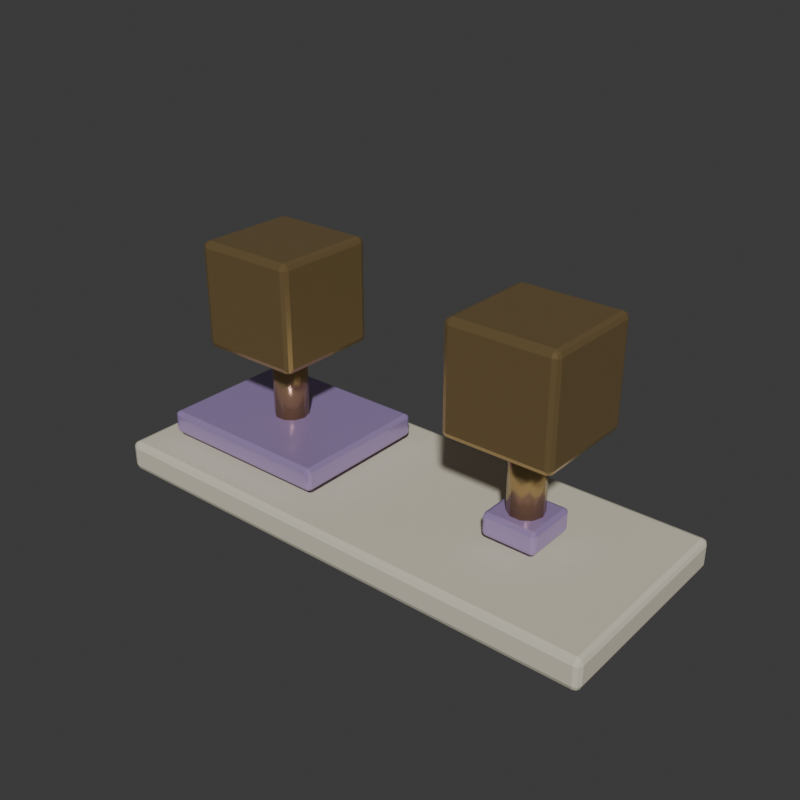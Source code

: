 # Source: pressure.blend  (saved by Blender 5.2.45; exported with 4.5.12 LTS)
import bpy
from mathutils import Matrix  # noqa: F401  (used for matrix-valued properties, if any)

bpy.ops.wm.read_factory_settings(use_empty=True)
scene = bpy.context.scene
scene.name = 'Scene'

# ---- collections
col_collection = bpy.data.collections.new('Collection'); scene.collection.children.link(col_collection)

# ---- materials (node trees are filled in below, after node groups)
mat_warm_limestone = bpy.data.materials.new('Warm limestone')
mat_warm_limestone.diffuse_color = (0.64, 0.6, 0.48, 1.0)
mat_amethyst = bpy.data.materials.new('Amethyst')
mat_amethyst.diffuse_color = (0.44, 0.32, 0.62, 1.0)
mat_aged_champagne_brass = bpy.data.materials.new('Aged champagne brass')
mat_aged_champagne_brass.diffuse_color = (0.52, 0.36, 0.16, 1.0)

# ---- material node trees
mat_warm_limestone.use_nodes = True; mat_warm_limestone.node_tree.nodes.clear()
_N = mat_warm_limestone.node_tree.nodes; _L = mat_warm_limestone.node_tree.links
n0 = _N.new('ShaderNodeBsdfPrincipled'); n0.name = 'Principled BSDF'; n0.location = (-200, 100)
n0.inputs[0].default_value = (0.64, 0.6, 0.48, 1.0)
n0.inputs[2].default_value = 0.85
n0.inputs[10].default_value = 0.005
n1 = _N.new('ShaderNodeOutputMaterial'); n1.name = 'Material Output'; n1.location = (200, 100)
_L.new(n0.outputs[0], n1.inputs[0])
n1.is_active_output = True
mat_amethyst.use_nodes = True; mat_amethyst.node_tree.nodes.clear()
_N = mat_amethyst.node_tree.nodes; _L = mat_amethyst.node_tree.links
n0 = _N.new('ShaderNodeBsdfPrincipled'); n0.name = 'Principled BSDF'; n0.location = (-200, 100)
n0.inputs[0].default_value = (0.44, 0.32, 0.62, 1.0)
n0.inputs[1].default_value = 0.35
n0.inputs[2].default_value = 0.18
n0.inputs[10].default_value = 0.005
n1 = _N.new('ShaderNodeOutputMaterial'); n1.name = 'Material Output'; n1.location = (200, 100)
_L.new(n0.outputs[0], n1.inputs[0])
n1.is_active_output = True
mat_aged_champagne_brass.use_nodes = True; mat_aged_champagne_brass.node_tree.nodes.clear()
_N = mat_aged_champagne_brass.node_tree.nodes; _L = mat_aged_champagne_brass.node_tree.links
n0 = _N.new('ShaderNodeBsdfPrincipled'); n0.name = 'Principled BSDF'; n0.location = (-200, 100)
n0.inputs[0].default_value = (0.52, 0.36, 0.16, 1.0)
n0.inputs[1].default_value = 0.78
n0.inputs[2].default_value = 0.24
n0.inputs[10].default_value = 0.005
n1 = _N.new('ShaderNodeOutputMaterial'); n1.name = 'Material Output'; n1.location = (200, 100)
_L.new(n0.outputs[0], n1.inputs[0])
n1.is_active_output = True

# ---- world
world_world = bpy.data.worlds.new('World'); scene.world = world_world
world_world.use_nodes = True; world_world.node_tree.nodes.clear()
_N = world_world.node_tree.nodes; _L = world_world.node_tree.links
n0 = _N.new('ShaderNodeOutputWorld'); n0.name = 'World Output'; n0.location = (200, 100)
n1 = _N.new('ShaderNodeBackground'); n1.name = 'Background'; n1.location = (-200, 100)
n1.inputs[0].default_value = (0.05088, 0.05088, 0.05088, 1.0)
_L.new(n1.outputs[0], n0.inputs[0])
n0.is_active_output = True
world_world.color = (0.65, 0.65, 0.6)
world_world.sun_shadow_jitter_overblur = 0.0

# ---- meshes
me_pressure_surface = bpy.data.meshes.new('pressure_surface')
me_pressure_surface.from_pydata([(-1.35, -0.55, -0.08), (1.35, -0.55, -0.08), (1.35, 0.55, -0.08), (-1.35, 0.55, -0.08), (-1.35, -0.55, 0.08), (1.35, -0.55, 0.08), (1.35, 0.55, 0.08), (-1.35, 0.55, 0.08)], [], [(0, 3, 2, 1), (0, 1, 5, 4), (1, 2, 6, 5), (2, 3, 7, 6), (3, 0, 4, 7), (4, 5, 6, 7)])
me_pressure_surface.materials.append(mat_warm_limestone)
me_pressure_surface.update()
me_pressure_wide_contact = bpy.data.meshes.new('pressure_wide_contact')
me_pressure_wide_contact.from_pydata([(-0.475, -0.375, -0.06), (0.475, -0.375, -0.06), (0.475, 0.375, -0.06), (-0.475, 0.375, -0.06), (-0.475, -0.375, 0.06), (0.475, -0.375, 0.06), (0.475, 0.375, 0.06), (-0.475, 0.375, 0.06)], [], [(0, 3, 2, 1), (0, 1, 5, 4), (1, 2, 6, 5), (2, 3, 7, 6), (3, 0, 4, 7), (4, 5, 6, 7)])
me_pressure_wide_contact.materials.append(mat_amethyst)
me_pressure_wide_contact.update()
me_pressure_narrow_contact = bpy.data.meshes.new('pressure_narrow_contact')
me_pressure_narrow_contact.from_pydata([(-0.14, -0.14, -0.06), (0.14, -0.14, -0.06), (0.14, 0.14, -0.06), (-0.14, 0.14, -0.06), (-0.14, -0.14, 0.06), (0.14, -0.14, 0.06), (0.14, 0.14, 0.06), (-0.14, 0.14, 0.06)], [], [(0, 3, 2, 1), (0, 1, 5, 4), (1, 2, 6, 5), (2, 3, 7, 6), (3, 0, 4, 7), (4, 5, 6, 7)])
me_pressure_narrow_contact.materials.append(mat_amethyst)
me_pressure_narrow_contact.update()
me_pressure_support = bpy.data.meshes.new('pressure_support')
me_pressure_support.from_pydata([(-0.81, 0.0, -0.56), (-0.7928, -0.0529, -0.56), (-0.7478, -0.0856, -0.56), (-0.6922, -0.0856, -0.56), (-0.6472, -0.0529, -0.56), (-0.63, -1.102e-17, -0.56), (-0.6472, 0.0529, -0.56), (-0.6922, 0.0856, -0.56), (-0.7478, 0.0856, -0.56), (-0.7928, 0.0529, -0.56), (-0.81, 0.0, -0.17), (-0.7928, -0.0529, -0.17), (-0.7478, -0.0856, -0.17), (-0.6922, -0.0856, -0.17), (-0.6472, -0.0529, -0.17), (-0.63, -1.102e-17, -0.17), (-0.6472, 0.0529, -0.17), (-0.6922, 0.0856, -0.17), (-0.7478, 0.0856, -0.17), (-0.7928, 0.0529, -0.17)], [], [(0, 1, 11, 10), (1, 2, 12, 11), (2, 3, 13, 12), (3, 4, 14, 13), (4, 5, 15, 14), (5, 6, 16, 15), (6, 7, 17, 16), (7, 8, 18, 17), (8, 9, 19, 18), (9, 0, 10, 19), (9, 8, 7, 6, 5, 4, 3, 2, 1, 0), (10, 11, 12, 13, 14, 15, 16, 17, 18, 19)])
me_pressure_support.polygons.foreach_set('use_smooth', [True] * 12)
me_pressure_support.materials.append(mat_aged_champagne_brass)
me_pressure_support.update()
me_pressure_equal_weight = bpy.data.meshes.new('pressure_equal_weight')
me_pressure_equal_weight.from_pydata([(-0.275, -0.275, -0.275), (0.275, -0.275, -0.275), (0.275, 0.275, -0.275), (-0.275, 0.275, -0.275), (-0.275, -0.275, 0.275), (0.275, -0.275, 0.275), (0.275, 0.275, 0.275), (-0.275, 0.275, 0.275)], [], [(0, 3, 2, 1), (0, 1, 5, 4), (1, 2, 6, 5), (2, 3, 7, 6), (3, 0, 4, 7), (4, 5, 6, 7)])
me_pressure_equal_weight.materials.append(mat_aged_champagne_brass)
me_pressure_equal_weight.update()
me_pressure_support_001 = bpy.data.meshes.new('pressure_support.001')
me_pressure_support_001.from_pydata([(0.63, 0.0, -0.56), (0.6472, -0.0529, -0.56), (0.6922, -0.0856, -0.56), (0.7478, -0.0856, -0.56), (0.7928, -0.0529, -0.56), (0.81, -1.102e-17, -0.56), (0.7928, 0.0529, -0.56), (0.7478, 0.0856, -0.56), (0.6922, 0.0856, -0.56), (0.6472, 0.0529, -0.56), (0.63, 0.0, -0.17), (0.6472, -0.0529, -0.17), (0.6922, -0.0856, -0.17), (0.7478, -0.0856, -0.17), (0.7928, -0.0529, -0.17), (0.81, -1.102e-17, -0.17), (0.7928, 0.0529, -0.17), (0.7478, 0.0856, -0.17), (0.6922, 0.0856, -0.17), (0.6472, 0.0529, -0.17)], [], [(0, 1, 11, 10), (1, 2, 12, 11), (2, 3, 13, 12), (3, 4, 14, 13), (4, 5, 15, 14), (5, 6, 16, 15), (6, 7, 17, 16), (7, 8, 18, 17), (8, 9, 19, 18), (9, 0, 10, 19), (9, 8, 7, 6, 5, 4, 3, 2, 1, 0), (10, 11, 12, 13, 14, 15, 16, 17, 18, 19)])
me_pressure_support_001.polygons.foreach_set('use_smooth', [True] * 12)
me_pressure_support_001.materials.append(mat_aged_champagne_brass)
me_pressure_support_001.update()
me_pressure_equal_weight_001 = bpy.data.meshes.new('pressure_equal_weight.001')
me_pressure_equal_weight_001.from_pydata([(-0.275, -0.275, -0.275), (0.275, -0.275, -0.275), (0.275, 0.275, -0.275), (-0.275, 0.275, -0.275), (-0.275, -0.275, 0.275), (0.275, -0.275, 0.275), (0.275, 0.275, 0.275), (-0.275, 0.275, 0.275)], [], [(0, 3, 2, 1), (0, 1, 5, 4), (1, 2, 6, 5), (2, 3, 7, 6), (3, 0, 4, 7), (4, 5, 6, 7)])
me_pressure_equal_weight_001.materials.append(mat_aged_champagne_brass)
me_pressure_equal_weight_001.update()

# ---- objects
ob_pressure_surface = bpy.data.objects.new('pressure_surface', me_pressure_surface)
ob_pressure_wide_contact = bpy.data.objects.new('pressure_wide_contact', me_pressure_wide_contact)
ob_pressure_narrow_contact = bpy.data.objects.new('pressure_narrow_contact', me_pressure_narrow_contact)
ob_pressure_support = bpy.data.objects.new('pressure_support', me_pressure_support)
ob_pressure_equal_weight = bpy.data.objects.new('pressure_equal_weight', me_pressure_equal_weight)
ob_pressure_support_001 = bpy.data.objects.new('pressure_support.001', me_pressure_support_001)
ob_pressure_equal_weight_001 = bpy.data.objects.new('pressure_equal_weight.001', me_pressure_equal_weight_001)

# ---- transforms, parenting, visibility, modifiers, constraints
ob_pressure_surface.location = (0.0, 0.0, -0.8)
_m = ob_pressure_surface.modifiers.new('Worn edges', 'BEVEL')
_m.width = 0.03
_m.width_pct = 0.03
_m.segments = 2
ob_pressure_wide_contact.location = (-0.72, 0.0, -0.62)
_m = ob_pressure_wide_contact.modifiers.new('Worn edges', 'BEVEL')
_m.width = 0.02
_m.width_pct = 0.02
_m.segments = 2
ob_pressure_narrow_contact.location = (0.72, 0.0, -0.62)
_m = ob_pressure_narrow_contact.modifiers.new('Worn edges', 'BEVEL')
_m.width = 0.02
_m.width_pct = 0.02
_m.segments = 2
ob_pressure_support.location = (0.0, 0.0, 0.0)
ob_pressure_equal_weight.location = (-0.72, 0.0, 0.1)
_m = ob_pressure_equal_weight.modifiers.new('Worn edges', 'BEVEL')
_m.width = 0.03
_m.width_pct = 0.03
_m.segments = 2
ob_pressure_support_001.location = (0.0, 0.0, 0.0)
ob_pressure_equal_weight_001.location = (0.72, 0.0, 0.1)
_m = ob_pressure_equal_weight_001.modifiers.new('Worn edges', 'BEVEL')
_m.width = 0.03
_m.width_pct = 0.03
_m.segments = 2

# ---- collection membership
col_collection.objects.link(ob_pressure_surface)
col_collection.objects.link(ob_pressure_wide_contact)
col_collection.objects.link(ob_pressure_narrow_contact)
col_collection.objects.link(ob_pressure_support)
col_collection.objects.link(ob_pressure_equal_weight)
col_collection.objects.link(ob_pressure_support_001)
col_collection.objects.link(ob_pressure_equal_weight_001)

# ---- scene / render settings (as saved in the file)
scene.frame_start = 1; scene.frame_end = 250; scene.frame_set(1)
scene.render.engine = 'CYCLES'
scene.render.resolution_x = 500
scene.render.resolution_y = 500
scene.render.film_transparent = True
scene.render.bake_bias = 0.0
scene.render.bake_samples = 0
scene.render.compositor_device = 'GPU'
scene.cycles.samples = 20
scene.eevee.use_volume_custom_range = False
scene.eevee.fast_gi_thickness_near = 0.1
scene.eevee.fast_gi_thickness_far = 0.0
scene.eevee.ray_tracing_options.screen_trace_thickness = 0.1
bpy.context.view_layer.update()

# ---- added for rendering (the .blend has no active camera and no usable light): camera, sun
cam_auto = bpy.data.cameras.new('AutoCamera')
cam_auto.lens = 50.0
cam_auto.sensor_width = 36.0
cam_auto.clip_end = 1000.0
ob_auto_camera = bpy.data.objects.new('AutoCamera', cam_auto)
scene.collection.objects.link(ob_auto_camera)
ob_auto_camera.location = (2.93677, -3.52413, 2.09692)
ob_auto_camera.rotation_euler = (1.09748, -7.21219e-08, 0.694738)
scene.camera = ob_auto_camera
light_auto_sun = bpy.data.lights.new('AutoSun', 'SUN')
light_auto_sun.energy = 3.0
light_auto_sun.angle = 0.0523599
ob_auto_sun = bpy.data.objects.new('AutoSun', light_auto_sun)
scene.collection.objects.link(ob_auto_sun)
ob_auto_sun.rotation_euler = (0.872665, 0.174533, 0.523599)
bpy.context.view_layer.update()
